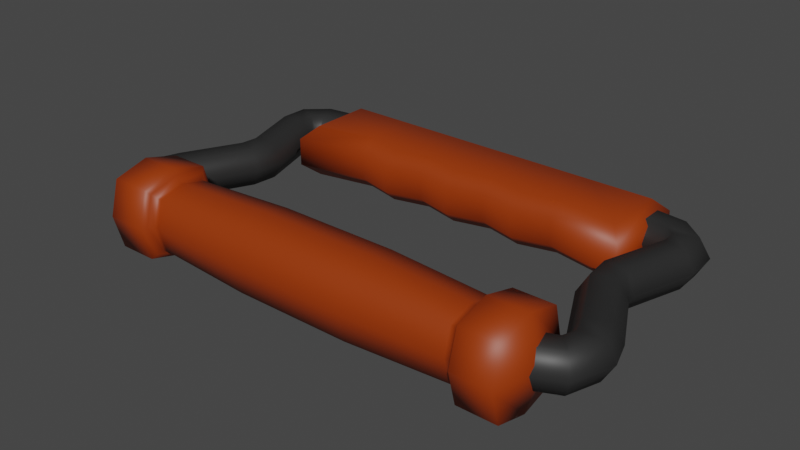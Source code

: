 # Source: handle.blend  (saved by Blender 3.6.14; exported with 4.5.12 LTS)
import bpy
from mathutils import Matrix  # noqa: F401  (used for matrix-valued properties, if any)

bpy.ops.wm.read_factory_settings(use_empty=True)
scene = bpy.context.scene
scene.name = 'Scene'

# ---- collections
col_collection = bpy.data.collections.new('Collection'); scene.collection.children.link(col_collection)

# ---- materials (node trees are filled in below, after node groups)
mat_metal = bpy.data.materials.new('metal')
mat_metal.use_transparent_shadow = False
mat_grip = bpy.data.materials.new('grip')
mat_grip.use_transparent_shadow = False

# ---- material node trees
mat_metal.use_nodes = True; mat_metal.node_tree.nodes.clear()
_N = mat_metal.node_tree.nodes; _L = mat_metal.node_tree.links
n0 = _N.new('ShaderNodeBsdfPrincipled'); n0.name = 'Principled BSDF'; n0.location = (10, 300)
n0.distribution = 'GGX'
n0.subsurface_method = 'RANDOM_WALK_SKIN'
n0.inputs[0].default_value = (0.02198, 0.02198, 0.02198, 1.0)
n0.inputs[3].default_value = 1.45
n0.inputs[27].default_value = (0.0, 0.0, 0.0, 1.0)
n0.inputs[28].default_value = 1.0
n1 = _N.new('ShaderNodeOutputMaterial'); n1.name = 'Material Output'; n1.location = (300, 300)
_L.new(n0.outputs[0], n1.inputs[0])
n1.is_active_output = True
mat_grip.use_nodes = True; mat_grip.node_tree.nodes.clear()
_N = mat_grip.node_tree.nodes; _L = mat_grip.node_tree.links
n0 = _N.new('ShaderNodeBsdfPrincipled'); n0.name = 'Principled BSDF'; n0.location = (10, 300)
n0.distribution = 'GGX'
n0.subsurface_method = 'RANDOM_WALK_SKIN'
n0.inputs[0].default_value = (0.3185, 0.03684, 0.0, 1.0)
n0.inputs[3].default_value = 1.45
n0.inputs[27].default_value = (0.0, 0.0, 0.0, 1.0)
n0.inputs[28].default_value = 1.0
n1 = _N.new('ShaderNodeOutputMaterial'); n1.name = 'Material Output'; n1.location = (300, 300)
_L.new(n0.outputs[0], n1.inputs[0])
n1.is_active_output = True

# ---- world
world_world = bpy.data.worlds.new('World'); scene.world = world_world
world_world.use_nodes = True; world_world.node_tree.nodes.clear()
_N = world_world.node_tree.nodes; _L = world_world.node_tree.links
n0 = _N.new('ShaderNodeOutputWorld'); n0.name = 'World Output'; n0.location = (300, 300)
n1 = _N.new('ShaderNodeBackground'); n1.name = 'Background'; n1.location = (10, 300)
n1.inputs[0].default_value = (0.05088, 0.05088, 0.05088, 1.0)
_L.new(n1.outputs[0], n0.inputs[0])
n0.is_active_output = True
world_world.color = (0.05088, 0.05088, 0.05088)
world_world.use_sun_shadow = False
world_world.sun_shadow_jitter_overblur = 0.0

# ---- meshes
me_cylinder = bpy.data.meshes.new('Cylinder')
me_cylinder.from_pydata([(-5.49, -5.821, -0.433), (-5.139, -5.465, -0.433), (-5.139, -5.465, 0.433), (-5.49, -5.821, 0.433), (-4.961, -6.327, 1.49e-08), (-4.914, -6.082, -0.433), (-4.822, -5.59, -0.433), (-4.776, -5.345, -1.49e-08), (-4.822, -5.59, 0.433), (-4.914, -6.082, 0.433), (-5.666, -5.999, 4.47e-08), (-5.561, -4.561, -0.433), (-4.963, -5.287, -4.47e-08), (-4.872, -4.859, -1.043e-07), (-5.102, -4.76, 0.433), (-5.561, -4.561, 0.433), (-5.986, -5.067, 1.49e-07), (-5.738, -5.1, -0.433), (-5.242, -5.166, -0.433), (-4.994, -5.199, -1.49e-07), (-5.242, -5.166, 0.433), (-5.738, -5.1, 0.433), (-5.79, -4.462, 1.043e-07), (-5.102, -4.76, -0.433), (-4.867, -2.855, -0.433), (-4.37, -2.799, -0.433), (-4.37, -2.799, 0.433), (-4.867, -2.855, 0.433), (-5.143, -3.172, 1.341e-07), (-4.904, -3.245, -0.433), (-4.426, -3.391, -0.433), (-4.187, -3.464, -1.341e-07), (-4.426, -3.391, 0.433), (-4.904, -3.245, 0.433), (-5.116, -2.884, 7.451e-08), (-4.122, -2.77, -7.451e-08), (-5.54, -0.7221, 8.941e-08), (-5.309, -0.8162, -0.433), (-4.846, -1.005, 0.433), (-5.566, -1.51, 1.639e-07), (-5.322, -1.456, -0.433), (-4.834, -1.348, -0.433), (-4.59, -1.295, -1.639e-07), (-4.834, -1.348, 0.433), (-5.322, -1.456, 0.433), (-4.058, -0.01609, 1.639e-07), (-4.038, -0.2653, -0.433), (-4.846, -1.005, -0.433), (-3.998, -0.7637, -0.433), (-4.614, -1.099, -8.941e-08), (-3.979, -1.013, -1.639e-07), (-3.998, -0.7637, 0.433), (-5.309, -0.8162, 0.433), (-4.889, -0.1325, 1.639e-07), (-4.799, -0.3656, -0.433), (-4.618, -0.8319, -0.433), (-4.528, -1.065, -1.639e-07), (-4.618, -0.8319, 0.433), (-4.799, -0.3656, 0.433), (-4.038, -0.2653, 0.433), (4.038, -0.2653, -0.433), (4.799, -0.3656, -0.433), (4.618, -0.8319, -0.433), (4.528, -1.065, -2.32e-07), (4.618, -0.8319, 0.433), (4.799, -0.3656, 0.433), (4.889, -0.1325, -5.913e-07), (5.309, -0.8162, -0.433), (3.998, -0.7637, -0.433), (3.979, -1.013, -1.839e-07), (4.614, -1.099, -3.14e-07), (3.998, -0.7637, 0.433), (4.846, -1.005, 0.433), (4.038, -0.2653, 0.433), (4.058, -0.01609, -5.186e-07), (5.322, -1.456, -0.433), (4.834, -1.348, -0.433), (4.59, -1.295, -2.373e-07), (4.834, -1.348, 0.433), (5.322, -1.456, 0.433), (5.566, -1.51, -6.505e-07), (4.846, -1.005, -0.433), (5.309, -0.8162, 0.433), (5.54, -0.7221, -5.738e-07), (4.122, -2.77, -2.859e-07), (5.116, -2.884, -5.217e-07), (4.904, -3.245, -0.433), (4.426, -3.391, -0.433), (4.187, -3.464, -2.319e-07), (4.426, -3.391, 0.433), (4.904, -3.245, 0.433), (5.143, -3.172, -5.837e-07), (4.867, -2.855, -0.433), (4.37, -2.799, -0.433), (4.37, -2.799, 0.433), (4.867, -2.855, 0.433), (5.102, -4.76, 0.433), (5.79, -4.462, -6.105e-07), (5.738, -5.1, -0.433), (5.242, -5.166, -0.433), (4.994, -5.199, -2.876e-07), (5.242, -5.166, 0.433), (5.738, -5.1, 0.433), (5.986, -5.067, -6.723e-07), (5.561, -4.561, -0.433), (5.102, -4.76, -0.433), (4.872, -4.859, -3.216e-07), (4.963, -5.287, -3.892e-07), (5.561, -4.561, 0.433), (5.666, -5.999, -5.401e-07), (4.914, -6.082, -0.433), (4.822, -5.59, -0.433), (4.776, -5.345, -4.026e-07), (4.822, -5.59, 0.433), (4.914, -6.082, 0.433), (4.961, -6.327, -4.486e-07), (5.49, -5.821, -0.433), (5.139, -5.465, -0.433), (5.139, -5.465, 0.433), (5.49, -5.821, 0.433), (4.853, -6.787, -0.7868), (4.853, -6.787, 0.7868), (-4.853, -6.787, -0.7868), (-4.853, -6.787, 0.7868), (4.853, -5.213, -0.7868), (4.853, -5.213, 0.7868), (-4.853, -5.213, -0.7868), (-4.853, -5.213, 0.7868), (-3.962, -6.787, -0.7868), (3.962, -6.787, -0.7868), (3.962, -6.787, 0.7868), (-3.962, -6.787, 0.7868), (3.962, -5.213, -0.7868), (-3.962, -5.213, -0.7868), (-3.962, -5.213, 0.7868), (3.962, -5.213, 0.7868), (-3.798, -6.587, -0.5867), (3.798, -6.587, -0.5867), (3.798, -6.587, 0.5867), (-3.798, -6.587, 0.5867), (3.798, -5.413, -0.5867), (-3.798, -5.413, -0.5867), (-3.798, -5.413, 0.5867), (3.798, -5.413, 0.5867), (-3.687, -6.587, -0.5867), (3.687, -6.587, -0.5867), (3.687, -6.587, 0.5867), (-3.687, -6.587, 0.5867), (3.687, -5.413, -0.5867), (-3.687, -5.413, -0.5867), (-3.687, -5.413, 0.5867), (3.687, -5.413, 0.5867), (-3.88, -6.687, 0.6867), (-3.88, -5.313, -0.6867), (-3.88, -6.687, -0.6867), (-3.88, -5.313, 0.6867), (3.88, -6.687, -0.6867), (3.88, -5.313, 0.6867), (3.88, -6.687, 0.6867), (3.88, -5.313, -0.6867), (-4.853, -6.0, -1.0), (-4.853, -6.0, 1.0), (4.853, -6.0, -1.0), (4.853, -6.0, 1.0), (-3.962, -6.0, 1.0), (3.962, -6.0, 1.0), (-3.962, -6.0, -1.0), (3.962, -6.0, -1.0), (-3.798, -6.0, -0.7457), (3.798, -6.0, -0.7457), (-3.798, -6.0, 0.7457), (3.798, -6.0, 0.7457), (-3.687, -6.0, 0.7457), (3.687, -6.0, 0.7457), (-3.687, -6.0, -0.7457), (3.687, -6.0, -0.7457), (-3.88, -6.0, 0.8729), (-3.88, -6.0, -0.8729), (3.88, -6.0, -0.8729), (3.88, -6.0, 0.8729), (4.853, -7.0, 0.0), (-4.853, -7.0, 0.0), (-4.853, -5.0, 0.0), (4.853, -5.0, 0.0), (-3.962, -5.0, 0.0), (3.962, -5.0, 0.0), (3.962, -7.0, 0.0), (-3.962, -7.0, 0.0), (3.798, -6.746, 0.0), (-3.798, -6.746, 0.0), (-3.798, -5.254, 0.0), (3.798, -5.254, 0.0), (-3.687, -5.254, 0.0), (3.687, -5.254, 0.0), (3.687, -6.746, 0.0), (-3.687, -6.746, 0.0), (-3.88, -5.127, 0.0), (-3.88, -6.873, 0.0), (3.88, -6.873, 0.0), (3.88, -5.127, 0.0), (5.147, -6.0, 0.0), (-5.147, -6.0, 0.0), (3.934, -1.701, -0.6136), (4.222, -2.053, -0.3258), (3.934, -1.701, 0.6136), (4.222, -2.053, 0.3258), (-3.934, -1.701, -0.6136), (-4.222, -2.053, -0.3258), (-3.934, -1.701, 0.6136), (-4.222, -2.053, 0.3258), (3.934, -0.2168, -0.6136), (4.222, 0.07105, -0.3258), (3.934, -0.2168, 0.6136), (4.222, 0.07105, 0.3258), (-3.934, -0.2168, -0.6136), (-4.222, 0.07105, -0.3258), (-3.934, -0.2168, 0.6136), (-4.222, 0.07105, 0.3258), (-2.533, -1.425, -0.6136), (-2.533, -1.72, -0.3258), (-0.8444, -1.425, -0.6136), (-0.8444, -1.72, -0.3258), (0.8444, -1.425, -0.6136), (0.8444, -1.72, -0.3258), (2.533, -1.72, -0.3258), (2.533, -1.425, -0.6136), (2.533, -1.425, 0.6136), (2.533, -1.72, 0.3258), (0.8444, -1.425, 0.6136), (0.8444, -1.72, 0.3258), (-0.8444, -1.425, 0.6136), (-0.8444, -1.72, 0.3258), (-2.533, -1.72, 0.3258), (-2.533, -1.425, 0.6136), (2.533, -0.2168, -0.6136), (2.533, 0.07105, -0.3258), (0.8444, -0.2168, -0.6136), (0.8444, 0.07105, -0.3258), (-0.8444, -0.2168, -0.6136), (-0.8444, 0.07105, -0.3258), (-2.533, 0.07105, -0.3258), (-2.533, -0.2168, -0.6136), (-2.533, -0.2168, 0.6136), (-2.533, 0.07105, 0.3258), (-0.8444, -0.2168, 0.6136), (-0.8444, 0.07105, 0.3258), (0.8444, -0.2168, 0.6136), (0.8444, 0.07105, 0.3258), (2.533, 0.07105, 0.3258), (2.533, -0.2168, 0.6136), (-1.689, -1.929, -0.3258), (-1.689, -1.633, -0.6136), (-1.689, -1.929, 0.3258), (-1.689, -1.633, 0.6136), (-1.689, 0.07105, -0.3258), (-1.689, -0.2168, -0.6136), (-1.689, 0.07105, 0.3258), (-1.689, -0.2168, 0.6136), (1.192e-07, -1.929, -0.3258), (1.192e-07, -1.633, -0.6136), (0.0, -1.929, 0.3258), (0.0, -1.633, 0.6136), (-3.725e-08, 0.07105, -0.3258), (-2.98e-08, -0.2168, -0.6136), (2.98e-08, 0.07105, 0.3258), (4.47e-08, -0.2168, 0.6136), (1.689, -1.929, -0.3258), (1.689, -1.633, -0.6136), (1.689, -1.929, 0.3258), (1.689, -1.633, 0.6136), (1.689, 0.07105, -0.3258), (1.689, -0.2168, -0.6136), (1.689, 0.07105, 0.3258), (1.689, -0.2168, 0.6136), (-1.35, -6.67, -0.6703), (1.35, -6.67, -0.6703), (1.35, -6.67, 0.6703), (-1.35, -6.67, 0.6703), (1.35, -5.33, -0.6703), (-1.35, -5.33, -0.6703), (-1.35, -5.33, 0.6703), (1.35, -5.33, 0.6703), (-1.35, -6.0, -0.8519), (1.35, -6.0, -0.8519), (-1.35, -6.0, 0.8519), (1.35, -6.0, 0.8519), (1.35, -6.852, 0.0), (-1.35, -6.852, 0.0), (-1.35, -5.148, 0.0), (1.35, -5.148, 0.0)], [], [(4, 10, 0, 5), (5, 0, 1, 6), (6, 1, 12, 7), (7, 12, 2, 8), (8, 2, 3, 9), (9, 3, 10, 4), (16, 22, 11, 17), (17, 11, 23, 18), (18, 23, 13, 19), (19, 13, 14, 20), (2, 20, 21, 3), (20, 14, 15, 21), (21, 15, 22, 16), (3, 21, 16, 10), (12, 19, 20, 2), (1, 18, 19, 12), (0, 17, 18, 1), (10, 16, 17, 0), (22, 28, 29, 11), (13, 31, 32, 14), (15, 33, 28, 22), (14, 32, 33, 15), (28, 34, 24, 29), (29, 24, 25, 30), (30, 25, 35, 31), (31, 35, 26, 32), (32, 26, 27, 33), (33, 27, 34, 28), (34, 39, 40, 24), (23, 30, 31, 13), (24, 40, 41, 25), (39, 36, 37, 40), (40, 37, 47, 41), (41, 47, 49, 42), (42, 49, 38, 43), (43, 38, 52, 44), (44, 52, 36, 39), (92, 75, 80, 85), (27, 44, 39, 34), (35, 42, 43, 26), (26, 43, 44, 27), (25, 41, 42, 35), (53, 45, 46, 54), (54, 46, 48, 55), (55, 48, 50, 56), (56, 50, 51, 57), (38, 57, 58, 52), (57, 51, 59, 58), (58, 59, 45, 53), (52, 58, 53, 36), (49, 56, 57, 38), (47, 55, 56, 49), (37, 54, 55, 47), (36, 53, 54, 37), (83, 66, 65, 82), (82, 65, 64, 72), (108, 90, 89, 96), (66, 74, 73, 65), (94, 78, 77, 84), (93, 76, 75, 92), (81, 62, 61, 67), (67, 61, 66, 83), (62, 68, 60, 61), (64, 71, 69, 63), (70, 63, 62, 81), (72, 64, 63, 70), (84, 77, 76, 93), (77, 70, 81, 76), (95, 79, 78, 94), (85, 80, 79, 95), (86, 92, 85, 91), (65, 73, 71, 64), (88, 84, 93, 87), (78, 72, 70, 77), (61, 60, 74, 66), (96, 89, 88, 106), (75, 67, 83, 80), (63, 69, 68, 62), (76, 81, 67, 75), (91, 85, 95, 90), (97, 91, 90, 108), (106, 88, 87, 105), (116, 98, 103, 109), (79, 82, 72, 78), (118, 101, 100, 107), (90, 95, 94, 89), (11, 29, 30, 23), (87, 93, 92, 86), (89, 94, 84, 88), (80, 83, 82, 79), (99, 105, 104, 98), (103, 97, 108, 102), (102, 108, 96, 101), (113, 118, 107, 112), (107, 100, 99, 117), (115, 109, 119, 114), (98, 104, 97, 103), (105, 87, 86, 104), (111, 117, 116, 110), (119, 102, 101, 118), (109, 103, 102, 119), (104, 86, 91, 97), (114, 119, 118, 113), (117, 99, 98, 116), (112, 107, 117, 111), (101, 96, 106, 100), (110, 116, 109, 115), (100, 106, 105, 99), (187, 131, 123, 181), (201, 161, 127, 182), (185, 135, 125, 183), (200, 163, 121, 180), (167, 132, 124, 162), (165, 130, 121, 163), (161, 123, 131, 164), (179, 158, 130, 165), (160, 126, 133, 166), (178, 159, 132, 167), (182, 127, 134, 184), (199, 157, 135, 185), (180, 121, 130, 186), (197, 152, 131, 187), (198, 158, 138, 188), (195, 147, 139, 189), (196, 155, 142, 190), (193, 151, 143, 191), (177, 153, 141, 168), (175, 148, 140, 169), (176, 152, 139, 170), (173, 146, 138, 171), (170, 139, 147, 172), (285, 276, 146, 173), (168, 141, 149, 174), (283, 278, 148, 175), (190, 142, 150, 192), (289, 281, 151, 193), (188, 138, 146, 194), (287, 277, 147, 195), (164, 131, 152, 176), (166, 133, 153, 177), (184, 134, 155, 196), (189, 139, 152, 197), (186, 130, 158, 198), (191, 143, 157, 199), (169, 140, 159, 178), (171, 138, 158, 179), (143, 171, 179, 157), (137, 169, 178, 156), (128, 166, 177, 154), (134, 164, 176, 155), (275, 283, 175, 145), (136, 168, 174, 144), (281, 285, 173, 151), (142, 170, 172, 150), (151, 173, 171, 143), (155, 176, 170, 142), (145, 175, 169, 137), (154, 177, 168, 136), (156, 178, 167, 129), (122, 160, 166, 128), (157, 179, 165, 135), (127, 161, 164, 134), (135, 165, 163, 125), (129, 167, 162, 120), (183, 125, 163, 200), (181, 123, 161, 201), (122, 181, 201, 160), (124, 183, 200, 162), (140, 191, 199, 159), (129, 186, 198, 156), (136, 189, 197, 154), (133, 184, 196, 153), (274, 287, 195, 144), (137, 188, 194, 145), (278, 289, 193, 148), (141, 190, 192, 149), (148, 193, 191, 140), (153, 196, 190, 141), (144, 195, 189, 136), (156, 198, 188, 137), (154, 197, 187, 128), (120, 180, 186, 129), (159, 199, 185, 132), (126, 182, 184, 133), (162, 200, 180, 120), (132, 185, 183, 124), (160, 201, 182, 126), (128, 187, 181, 122), (216, 208, 233, 242), (206, 214, 241, 218), (215, 217, 243, 240), (225, 234, 210, 202), (249, 226, 204, 212), (207, 209, 217, 215), (235, 248, 213, 211), (242, 233, 253, 257), (244, 230, 261, 265), (246, 228, 269, 273), (219, 232, 209, 207), (220, 238, 263, 259), (222, 236, 271, 267), (273, 269, 226, 249), (218, 241, 255, 251), (240, 243, 256, 254), (239, 245, 264, 262), (237, 247, 272, 270), (211, 213, 205, 203), (259, 263, 236, 222), (251, 255, 238, 220), (221, 231, 252, 250), (258, 260, 231, 221), (250, 252, 232, 219), (270, 272, 248, 235), (266, 268, 229, 223), (254, 256, 245, 239), (223, 229, 260, 258), (257, 253, 230, 244), (267, 271, 234, 225), (262, 264, 247, 237), (224, 227, 268, 266), (265, 261, 228, 246), (225, 202, 203, 224), (233, 208, 209, 232), (214, 206, 207, 215), (208, 216, 217, 209), (241, 214, 215, 240), (249, 212, 213, 248), (202, 210, 211, 203), (212, 204, 205, 213), (206, 218, 219, 207), (251, 220, 221, 250), (259, 222, 223, 258), (267, 225, 224, 266), (204, 226, 227, 205), (269, 228, 229, 268), (261, 230, 231, 260), (253, 233, 232, 252), (210, 234, 235, 211), (271, 236, 237, 270), (263, 238, 239, 262), (255, 241, 240, 254), (216, 242, 243, 217), (257, 244, 245, 256), (265, 246, 247, 264), (273, 249, 248, 272), (218, 251, 250, 219), (230, 253, 252, 231), (238, 255, 254, 239), (242, 257, 256, 243), (220, 259, 258, 221), (228, 261, 260, 229), (236, 263, 262, 237), (244, 265, 264, 245), (222, 267, 266, 223), (226, 269, 268, 227), (234, 271, 270, 235), (246, 273, 272, 247), (203, 205, 227, 224), (149, 192, 288, 279), (279, 288, 289, 278), (145, 194, 286, 275), (275, 286, 287, 274), (150, 172, 284, 280), (280, 284, 285, 281), (144, 174, 282, 274), (274, 282, 283, 275), (194, 146, 276, 286), (286, 276, 277, 287), (192, 150, 280, 288), (288, 280, 281, 289), (174, 149, 279, 282), (282, 279, 278, 283), (172, 147, 277, 284), (284, 277, 276, 285)])
me_cylinder.polygons.foreach_set('use_smooth', [True] * 274)
me_cylinder.polygons.foreach_set('material_index', [0, 0, 0, 0, 0, 0, 0, 0, 0, 0, 0, 0, 0, 0, 0, 0, 0, 0, 0, 0, 0, 0, 0, 0, 0, 0, 0, 0, 0, 0, 0, 0, 0, 0, 0, 0, 0, 0, 0, 0, 0, 0, 0, 0, 0, 0, 0, 0, 0, 0, 0, 0, 0, 0, 0, 0, 0, 0, 0, 0, 0, 0, 0, 0, 0, 0, 0, 0, 0, 0, 0, 0, 0, 0, 0, 0, 0, 0, 0, 0, 0, 0, 0, 0, 0, 0, 0, 0, 0, 0, 0, 0, 0, 0, 0, 0, 0, 0, 0, 0, 0, 0, 0, 0, 0, 0, 0, 0, 1, 1, 1, 1, 1, 1, 1, 1, 1, 1, 1, 1, 1, 1, 1, 1, 1, 1, 1, 1, 1, 1, 1, 1, 1, 1, 1, 1, 1, 1, 1, 1, 1, 1, 1, 1, 1, 1, 1, 1, 1, 1, 1, 1, 1, 1, 1, 1, 1, 1, 1, 1, 1, 1, 1, 1, 1, 1, 1, 1, 1, 1, 1, 1, 1, 1, 1, 1, 1, 1, 1, 1, 1, 1, 1, 1, 1, 1, 1, 1, 1, 1, 1, 1, 1, 1, 1, 1, 1, 1, 1, 1, 1, 1, 1, 1, 1, 1, 1, 1, 1, 1, 1, 1, 1, 1, 1, 1, 1, 1, 1, 1, 1, 1, 1, 1, 1, 1, 1, 1, 1, 1, 1, 1, 1, 1, 1, 1, 1, 1, 1, 1, 1, 1, 1, 1, 1, 1, 1, 1, 1, 1, 1, 1, 1, 1, 1, 1, 1, 1, 1, 1, 1, 1, 1, 1, 1, 1, 1, 1, 1, 1, 1, 1, 1, 1])
_uv = me_cylinder.uv_layers.new(name='UVMap')
_uv.uv.foreach_set('vector', [1.0, 0.75, 1.0, 1.0, 0.8333, 1.0, 0.8333, 0.75, 0.8333, 0.75, 0.8333, 1.0, 0.6667, 1.0, 0.6667, 0.75, 0.6667, 0.75, 0.6667, 1.0, 0.5, 1.0, 0.5, 0.75, 0.5, 0.75, 0.5, 1.0, 0.3333, 1.0, 0.3333, 0.75, 0.3333, 0.75, 0.3333, 1.0, 0.1667, 1.0, 0.1667, 0.75, 0.1667, 0.75, 0.1667, 1.0, -8.941e-08, 1.0, -8.941e-08, 0.75, 1.0, 0.75, 1.0, 1.0, 0.8333, 1.0, 0.8333, 0.75, 0.8333, 0.75, 0.8333, 1.0, 0.6667, 1.0, 0.6667, 0.75, 0.6667, 0.75, 0.6667, 1.0, 0.5, 1.0, 0.5, 0.75, 0.5, 0.75, 0.5, 1.0, 0.3333, 1.0, 0.3333, 0.75, 0.3333, 0.5, 0.3333, 0.75, 0.1667, 0.75, 0.1667, 0.5, 0.3333, 0.75, 0.3333, 1.0, 0.1667, 1.0, 0.1667, 0.75, 0.1667, 0.75, 0.1667, 1.0, -8.941e-08, 1.0, -8.941e-08, 0.75, 0.1667, 0.5, 0.1667, 0.75, -8.941e-08, 0.75, -8.941e-08, 0.5, 0.5, 0.5, 0.5, 0.75, 0.3333, 0.75, 0.3333, 0.5, 0.6667, 0.5, 0.6667, 0.75, 0.5, 0.75, 0.5, 0.5, 0.8333, 0.5, 0.8333, 0.75, 0.6667, 0.75, 0.6667, 0.5, 1.0, 0.5, 1.0, 0.75, 0.8333, 0.75, 0.8333, 0.5, 1.0, 0.5, 1.0, 0.75, 0.8333, 0.75, 0.8333, 0.5, 0.5, 0.5, 0.5, 0.75, 0.3333, 0.75, 0.3333, 0.5, 0.1667, 0.5, 0.1667, 0.75, -8.941e-08, 0.75, -8.941e-08, 0.5, 0.3333, 0.5, 0.3333, 0.75, 0.1667, 0.75, 0.1667, 0.5, 1.0, 0.75, 1.0, 1.0, 0.8333, 1.0, 0.8333, 0.75, 0.8333, 0.75, 0.8333, 1.0, 0.6667, 1.0, 0.6667, 0.75, 0.6667, 0.75, 0.6667, 1.0, 0.5, 1.0, 0.5, 0.75, 0.5, 0.75, 0.5, 1.0, 0.3333, 1.0, 0.3333, 0.75, 0.3333, 0.75, 0.3333, 1.0, 0.1667, 1.0, 0.1667, 0.75, 0.1667, 0.75, 0.1667, 1.0, -8.941e-08, 1.0, -8.941e-08, 0.75, 1.0, 0.5, 1.0, 0.75, 0.8333, 0.75, 0.8333, 0.5, 0.6667, 0.5, 0.6667, 0.75, 0.5, 0.75, 0.5, 0.5, 0.8333, 0.5, 0.8333, 0.75, 0.6667, 0.75, 0.6667, 0.5, 1.0, 0.75, 1.0, 1.0, 0.8333, 1.0, 0.8333, 0.75, 0.8333, 0.75, 0.8333, 1.0, 0.6667, 1.0, 0.6667, 0.75, 0.6667, 0.75, 0.6667, 1.0, 0.5, 1.0, 0.5, 0.75, 0.5, 0.75, 0.5, 1.0, 0.3333, 1.0, 0.3333, 0.75, 0.3333, 0.75, 0.3333, 1.0, 0.1667, 1.0, 0.1667, 0.75, 0.1667, 0.75, 0.1667, 1.0, -8.941e-08, 1.0, -8.941e-08, 0.75, 0.1667, 0.5, 0.1667, 0.75, -8.941e-08, 0.75, -8.941e-08, 0.5, 0.1667, 0.5, 0.1667, 0.75, -8.941e-08, 0.75, -8.941e-08, 0.5, 0.5, 0.5, 0.5, 0.75, 0.3333, 0.75, 0.3333, 0.5, 0.3333, 0.5, 0.3333, 0.75, 0.1667, 0.75, 0.1667, 0.5, 0.6667, 0.5, 0.6667, 0.75, 0.5, 0.75, 0.5, 0.5, 1.0, 0.75, 1.0, 1.0, 0.8333, 1.0, 0.8333, 0.75, 0.8333, 0.75, 0.8333, 1.0, 0.6667, 1.0, 0.6667, 0.75, 0.6667, 0.75, 0.6667, 1.0, 0.5, 1.0, 0.5, 0.75, 0.5, 0.75, 0.5, 1.0, 0.3333, 1.0, 0.3333, 0.75, 0.3333, 0.5, 0.3333, 0.75, 0.1667, 0.75, 0.1667, 0.5, 0.3333, 0.75, 0.3333, 1.0, 0.1667, 1.0, 0.1667, 0.75, 0.1667, 0.75, 0.1667, 1.0, -8.941e-08, 1.0, -8.941e-08, 0.75, 0.1667, 0.5, 0.1667, 0.75, -8.941e-08, 0.75, -8.941e-08, 0.5, 0.5, 0.5, 0.5, 0.75, 0.3333, 0.75, 0.3333, 0.5, 0.6667, 0.5, 0.6667, 0.75, 0.5, 0.75, 0.5, 0.5, 0.8333, 0.5, 0.8333, 0.75, 0.6667, 0.75, 0.6667, 0.5, 1.0, 0.5, 1.0, 0.75, 0.8333, 0.75, 0.8333, 0.5, 1.0, 0.5, 1.0, 0.75, 0.8333, 0.75, 0.8333, 0.5, 0.8333, 0.5, 0.8333, 0.75, 0.6667, 0.75, 0.6667, 0.5, 0.8333, 0.5, 0.8333, 0.75, 0.6667, 0.75, 0.6667, 0.5, 1.0, 0.75, 1.0, 1.0, 0.8333, 1.0, 0.8333, 0.75, 0.6667, 0.5, 0.6667, 0.75, 0.5, 0.75, 0.5, 0.5, 0.3333, 0.5, 0.3333, 0.75, 0.1667, 0.75, 0.1667, 0.5, 0.3333, 0.5, 0.3333, 0.75, 0.1667, 0.75, 0.1667, 0.5, 0.1667, 0.5, 0.1667, 0.75, -8.941e-08, 0.75, -8.941e-08, 0.5, 0.3333, 0.75, 0.3333, 1.0, 0.1667, 1.0, 0.1667, 0.75, 0.6667, 0.75, 0.6667, 1.0, 0.5, 1.0, 0.5, 0.75, 0.5, 0.5, 0.5, 0.75, 0.3333, 0.75, 0.3333, 0.5, 0.6667, 0.5, 0.6667, 0.75, 0.5, 0.75, 0.5, 0.5, 0.5, 0.5, 0.5, 0.75, 0.3333, 0.75, 0.3333, 0.5, 0.5, 0.75, 0.5, 1.0, 0.3333, 1.0, 0.3333, 0.75, 0.8333, 0.5, 0.8333, 0.75, 0.6667, 0.75, 0.6667, 0.5, 1.0, 0.5, 1.0, 0.75, 0.8333, 0.75, 0.8333, 0.5, 0.1667, 0.75, 0.1667, 1.0, -8.941e-08, 1.0, -8.941e-08, 0.75, 0.8333, 0.75, 0.8333, 1.0, 0.6667, 1.0, 0.6667, 0.75, 0.5, 0.75, 0.5, 1.0, 0.3333, 1.0, 0.3333, 0.75, 0.6667, 0.75, 0.6667, 1.0, 0.5, 1.0, 0.5, 0.75, 0.1667, 0.75, 0.1667, 1.0, -8.941e-08, 1.0, -8.941e-08, 0.75, 0.6667, 0.5, 0.6667, 0.75, 0.5, 0.75, 0.5, 0.5, 0.1667, 0.75, 0.1667, 1.0, -8.941e-08, 1.0, -8.941e-08, 0.75, 0.5, 0.75, 0.5, 1.0, 0.3333, 1.0, 0.3333, 0.75, 0.3333, 0.75, 0.3333, 1.0, 0.1667, 1.0, 0.1667, 0.75, 1.0, 0.75, 1.0, 1.0, 0.8333, 1.0, 0.8333, 0.75, 1.0, 0.5, 1.0, 0.75, 0.8333, 0.75, 0.8333, 0.5, 0.5, 0.5, 0.5, 0.75, 0.3333, 0.75, 0.3333, 0.5, 0.1667, 0.5, 0.1667, 0.75, -8.941e-08, 0.75, -8.941e-08, 0.5, 0.8333, 0.75, 0.8333, 1.0, 0.6667, 1.0, 0.6667, 0.75, 0.6667, 0.5, 0.6667, 0.75, 0.5, 0.75, 0.5, 0.5, 0.8333, 0.75, 0.8333, 1.0, 0.6667, 1.0, 0.6667, 0.75, 0.8333, 0.5, 0.8333, 0.75, 0.6667, 0.75, 0.6667, 0.5, 0.3333, 0.75, 0.3333, 1.0, 0.1667, 1.0, 0.1667, 0.75, 0.6667, 0.75, 0.6667, 1.0, 0.5, 1.0, 0.5, 0.75, 1.0, 0.75, 1.0, 1.0, 0.8333, 1.0, 0.8333, 0.75, 0.3333, 0.75, 0.3333, 1.0, 0.1667, 1.0, 0.1667, 0.75, 1.0, 0.75, 1.0, 1.0, 0.8333, 1.0, 0.8333, 0.75, 0.8333, 0.75, 0.8333, 1.0, 0.6667, 1.0, 0.6667, 0.75, 0.6667, 0.75, 0.6667, 1.0, 0.5, 1.0, 0.5, 0.75, 0.5, 0.5, 0.5, 0.75, 0.3333, 0.75, 0.3333, 0.5, 1.0, 0.75, 1.0, 1.0, 0.8333, 1.0, 0.8333, 0.75, 0.1667, 0.75, 0.1667, 1.0, -8.941e-08, 1.0, -8.941e-08, 0.75, 0.3333, 0.5, 0.3333, 0.75, 0.1667, 0.75, 0.1667, 0.5, 0.3333, 0.75, 0.3333, 1.0, 0.1667, 1.0, 0.1667, 0.75, 0.8333, 0.5, 0.8333, 0.75, 0.6667, 0.75, 0.6667, 0.5, 1.0, 0.5, 1.0, 0.75, 0.8333, 0.75, 0.8333, 0.5, 0.1667, 0.5, 0.1667, 0.75, -8.941e-08, 0.75, -8.941e-08, 0.5, 0.8333, 0.75, 0.8333, 1.0, 0.6667, 1.0, 0.6667, 0.75, 0.3333, 0.5, 0.3333, 0.75, 0.1667, 0.75, 0.1667, 0.5, 0.5, 0.75, 0.5, 1.0, 0.3333, 1.0, 0.3333, 0.75, 0.6667, 0.75, 0.6667, 1.0, 0.5, 1.0, 0.5, 0.75, 0.1667, 0.75, 0.1667, 1.0, -8.941e-08, 1.0, -8.941e-08, 0.75, 0.5, 0.75, 0.5, 1.0, 0.3333, 1.0, 0.3333, 0.75, 0.5, 0.1667, 0.625, 0.1667, 0.625, 0.25, 0.5, 0.25, 0.5, 0.375, 0.625, 0.375, 0.625, 0.5, 0.5, 0.5, 0.5, 0.6667, 0.625, 0.6667, 0.625, 0.75, 0.5, 0.75, 0.5, 0.875, 0.625, 0.875, 0.625, 1.0, 0.5, 1.0, 0.25, 0.6667, 0.375, 0.6667, 0.375, 0.75, 0.25, 0.75, 0.75, 0.6667, 0.875, 0.6667, 0.875, 0.75, 0.75, 0.75, 0.75, 0.5, 0.875, 0.5, 0.875, 0.5833, 0.75, 0.5833, 0.75, 0.6528, 0.875, 0.6528, 0.875, 0.6667, 0.75, 0.6667, 0.25, 0.5, 0.375, 0.5, 0.375, 0.5833, 0.25, 0.5833, 0.25, 0.6528, 0.375, 0.6528, 0.375, 0.6667, 0.25, 0.6667, 0.5, 0.5, 0.625, 0.5, 0.625, 0.5833, 0.5, 0.5833, 0.5, 0.6528, 0.625, 0.6528, 0.625, 0.6667, 0.5, 0.6667, 0.5, 0.0, 0.625, 0.0, 0.625, 0.08333, 0.5, 0.08333, 0.5, 0.1528, 0.625, 0.1528, 0.625, 0.1667, 0.5, 0.1667, 0.5, 0.09722, 0.625, 0.09722, 0.625, 0.1111, 0.5, 0.1111, 0.5, 0.1296, 0.625, 0.1296, 0.625, 0.1389, 0.5, 0.1389, 0.5, 0.5972, 0.625, 0.5972, 0.625, 0.6111, 0.5, 0.6111, 0.5, 0.6296, 0.625, 0.6296, 0.625, 0.6389, 0.5, 0.6389, 0.25, 0.5972, 0.375, 0.5972, 0.375, 0.6111, 0.25, 0.6111, 0.25, 0.6296, 0.375, 0.6296, 0.375, 0.6389, 0.25, 0.6389, 0.75, 0.5972, 0.875, 0.5972, 0.875, 0.6111, 0.75, 0.6111, 0.75, 0.6296, 0.875, 0.6296, 0.875, 0.6389, 0.75, 0.6389, 0.75, 0.6111, 0.875, 0.6111, 0.875, 0.6204, 0.75, 0.6204, 0.75, 0.6265, 0.875, 0.6265, 0.875, 0.6296, 0.75, 0.6296, 0.25, 0.6111, 0.375, 0.6111, 0.375, 0.6204, 0.25, 0.6204, 0.25, 0.6265, 0.375, 0.6265, 0.375, 0.6296, 0.25, 0.6296, 0.5, 0.6111, 0.625, 0.6111, 0.625, 0.6204, 0.5, 0.6204, 0.5, 0.6265, 0.625, 0.6265, 0.625, 0.6296, 0.5, 0.6296, 0.5, 0.1111, 0.625, 0.1111, 0.625, 0.1204, 0.5, 0.1204, 0.5, 0.1265, 0.625, 0.1265, 0.625, 0.1296, 0.5, 0.1296, 0.75, 0.5833, 0.875, 0.5833, 0.875, 0.5972, 0.75, 0.5972, 0.25, 0.5833, 0.375, 0.5833, 0.375, 0.5972, 0.25, 0.5972, 0.5, 0.5833, 0.625, 0.5833, 0.625, 0.5972, 0.5, 0.5972, 0.5, 0.1389, 0.625, 0.1389, 0.625, 0.1528, 0.5, 0.1528, 0.5, 0.08333, 0.625, 0.08333, 0.625, 0.09722, 0.5, 0.09722, 0.5, 0.6389, 0.625, 0.6389, 0.625, 0.6528, 0.5, 0.6528, 0.25, 0.6389, 0.375, 0.6389, 0.375, 0.6528, 0.25, 0.6528, 0.75, 0.6389, 0.875, 0.6389, 0.875, 0.6528, 0.75, 0.6528, 0.625, 0.6389, 0.75, 0.6389, 0.75, 0.6528, 0.625, 0.6528, 0.125, 0.6389, 0.25, 0.6389, 0.25, 0.6528, 0.125, 0.6528, 0.125, 0.5833, 0.25, 0.5833, 0.25, 0.5972, 0.125, 0.5972, 0.625, 0.5833, 0.75, 0.5833, 0.75, 0.5972, 0.625, 0.5972, 0.125, 0.6265, 0.25, 0.6265, 0.25, 0.6296, 0.125, 0.6296, 0.125, 0.6111, 0.25, 0.6111, 0.25, 0.6204, 0.125, 0.6204, 0.625, 0.6265, 0.75, 0.6265, 0.75, 0.6296, 0.625, 0.6296, 0.625, 0.6111, 0.75, 0.6111, 0.75, 0.6204, 0.625, 0.6204, 0.625, 0.6296, 0.75, 0.6296, 0.75, 0.6389, 0.625, 0.6389, 0.625, 0.5972, 0.75, 0.5972, 0.75, 0.6111, 0.625, 0.6111, 0.125, 0.6296, 0.25, 0.6296, 0.25, 0.6389, 0.125, 0.6389, 0.125, 0.5972, 0.25, 0.5972, 0.25, 0.6111, 0.125, 0.6111, 0.125, 0.6528, 0.25, 0.6528, 0.25, 0.6667, 0.125, 0.6667, 0.125, 0.5, 0.25, 0.5, 0.25, 0.5833, 0.125, 0.5833, 0.625, 0.6528, 0.75, 0.6528, 0.75, 0.6667, 0.625, 0.6667, 0.625, 0.5, 0.75, 0.5, 0.75, 0.5833, 0.625, 0.5833, 0.625, 0.6667, 0.75, 0.6667, 0.75, 0.75, 0.625, 0.75, 0.125, 0.6667, 0.25, 0.6667, 0.25, 0.75, 0.125, 0.75, 0.5, 0.75, 0.625, 0.75, 0.625, 0.875, 0.5, 0.875, 0.5, 0.25, 0.625, 0.25, 0.625, 0.375, 0.5, 0.375, 0.375, 0.25, 0.5, 0.25, 0.5, 0.375, 0.375, 0.375, 0.375, 0.75, 0.5, 0.75, 0.5, 0.875, 0.375, 0.875, 0.375, 0.6389, 0.5, 0.6389, 0.5, 0.6528, 0.375, 0.6528, 0.375, 0.08333, 0.5, 0.08333, 0.5, 0.09722, 0.375, 0.09722, 0.375, 0.1389, 0.5, 0.1389, 0.5, 0.1528, 0.375, 0.1528, 0.375, 0.5833, 0.5, 0.5833, 0.5, 0.5972, 0.375, 0.5972, 0.375, 0.1265, 0.5, 0.1265, 0.5, 0.1296, 0.375, 0.1296, 0.375, 0.1111, 0.5, 0.1111, 0.5, 0.1204, 0.375, 0.1204, 0.375, 0.6265, 0.5, 0.6265, 0.5, 0.6296, 0.375, 0.6296, 0.375, 0.6111, 0.5, 0.6111, 0.5, 0.6204, 0.375, 0.6204, 0.375, 0.6296, 0.5, 0.6296, 0.5, 0.6389, 0.375, 0.6389, 0.375, 0.5972, 0.5, 0.5972, 0.5, 0.6111, 0.375, 0.6111, 0.375, 0.1296, 0.5, 0.1296, 0.5, 0.1389, 0.375, 0.1389, 0.375, 0.09722, 0.5, 0.09722, 0.5, 0.1111, 0.375, 0.1111, 0.375, 0.1528, 0.5, 0.1528, 0.5, 0.1667, 0.375, 0.1667, 0.375, 0.0, 0.5, 0.0, 0.5, 0.08333, 0.375, 0.08333, 0.375, 0.6528, 0.5, 0.6528, 0.5, 0.6667, 0.375, 0.6667, 0.375, 0.5, 0.5, 0.5, 0.5, 0.5833, 0.375, 0.5833, 0.375, 0.875, 0.5, 0.875, 0.5, 1.0, 0.375, 1.0, 0.375, 0.6667, 0.5, 0.6667, 0.5, 0.75, 0.375, 0.75, 0.375, 0.375, 0.5, 0.375, 0.5, 0.5, 0.375, 0.5, 0.375, 0.1667, 0.5, 0.1667, 0.5, 0.25, 0.375, 0.25, 0.6604, 0.5085, 0.839, 0.5085, 0.8338, 0.55, 0.6652, 0.55, 0.161, 0.5085, 0.3396, 0.5085, 0.3348, 0.55, 0.1662, 0.55, 0.4336, 0.5, 0.5664, 0.5, 0.5664, 0.55, 0.4336, 0.55, 0.1662, 0.7, 0.3348, 0.7, 0.3396, 0.7415, 0.161, 0.7415, 0.6652, 0.7, 0.8338, 0.7, 0.839, 0.7415, 0.6604, 0.7415, 0.4336, 0.25, 0.5664, 0.25, 0.5664, 0.5, 0.4336, 0.5, 0.4336, 0.7, 0.5664, 0.7, 0.5664, 0.75, 0.4336, 0.75, 0.6652, 0.55, 0.8338, 0.55, 0.838, 0.575, 0.661, 0.575, 0.6652, 0.6, 0.8337, 0.6, 0.838, 0.625, 0.661, 0.625, 0.6652, 0.65, 0.8337, 0.65, 0.838, 0.675, 0.661, 0.675, 0.4336, 0.2, 0.5664, 0.2, 0.5664, 0.25, 0.4336, 0.25, 0.1663, 0.6, 0.3348, 0.6, 0.339, 0.625, 0.162, 0.625, 0.1663, 0.65, 0.3348, 0.65, 0.339, 0.675, 0.162, 0.675, 0.661, 0.675, 0.838, 0.675, 0.8338, 0.7, 0.6652, 0.7, 0.1662, 0.55, 0.3348, 0.55, 0.339, 0.575, 0.162, 0.575, 0.4336, 0.55, 0.5664, 0.55, 0.5664, 0.575, 0.4336, 0.575, 0.4336, 0.6, 0.5664, 0.6, 0.5664, 0.625, 0.4336, 0.625, 0.4336, 0.65, 0.5664, 0.65, 0.5664, 0.675, 0.4336, 0.675, 0.4336, 0.75, 0.5664, 0.75, 0.5664, 1.0, 0.4336, 1.0, 0.162, 0.625, 0.339, 0.625, 0.3348, 0.65, 0.1663, 0.65, 0.162, 0.575, 0.339, 0.575, 0.3348, 0.6, 0.1663, 0.6, 0.4336, 0.15, 0.5664, 0.15, 0.5664, 0.175, 0.4336, 0.175, 0.4336, 0.125, 0.5664, 0.125, 0.5664, 0.15, 0.4336, 0.15, 0.4336, 0.175, 0.5664, 0.175, 0.5664, 0.2, 0.4336, 0.2, 0.4336, 0.675, 0.5664, 0.675, 0.5664, 0.7, 0.4336, 0.7, 0.4336, 0.075, 0.5664, 0.075, 0.5664, 0.1, 0.4336, 0.1, 0.4336, 0.575, 0.5664, 0.575, 0.5664, 0.6, 0.4336, 0.6, 0.4336, 0.1, 0.5664, 0.1, 0.5664, 0.125, 0.4336, 0.125, 0.661, 0.575, 0.838, 0.575, 0.8337, 0.6, 0.6652, 0.6, 0.162, 0.675, 0.339, 0.675, 0.3348, 0.7, 0.1662, 0.7, 0.4336, 0.625, 0.5664, 0.625, 0.5664, 0.65, 0.4336, 0.65, 0.4336, 0.05, 0.5664, 0.05, 0.5664, 0.075, 0.4336, 0.075, 0.661, 0.625, 0.838, 0.625, 0.8337, 0.65, 0.6652, 0.65, 0.1662, 0.7, 0.161, 0.7415, 0.125, 0.75, 0.125, 0.7, 0.625, 0.2, 0.625, 0.2398, 0.5664, 0.25, 0.5664, 0.2, 0.3396, 0.5085, 0.161, 0.5085, 0.125, 0.5, 0.375, 0.5, 0.625, 0.2915, 0.625, 0.4661, 0.5664, 0.5, 0.5664, 0.25, 0.3348, 0.55, 0.3396, 0.5085, 0.4336, 0.5, 0.4336, 0.55, 0.6652, 0.7, 0.6604, 0.7415, 0.5664, 0.75, 0.5664, 0.7, 0.161, 0.7415, 0.3396, 0.7415, 0.375, 0.75, 0.125, 0.75, 0.625, 0.7839, 0.625, 0.9585, 0.5664, 1.0, 0.5664, 0.75, 0.161, 0.5085, 0.1662, 0.55, 0.125, 0.55, 0.125, 0.5, 0.162, 0.575, 0.1663, 0.6, 0.125, 0.6, 0.125, 0.575, 0.162, 0.625, 0.1663, 0.65, 0.125, 0.65, 0.125, 0.625, 0.162, 0.675, 0.1662, 0.7, 0.125, 0.7, 0.125, 0.675, 0.625, 0.01018, 0.625, 0.05, 0.5664, 0.05, 0.5664, 0.0, 0.625, 0.07704, 0.625, 0.1, 0.5664, 0.1, 0.5664, 0.075, 0.625, 0.127, 0.625, 0.15, 0.5664, 0.15, 0.5664, 0.125, 0.625, 0.177, 0.625, 0.2, 0.5664, 0.2, 0.5664, 0.175, 0.3396, 0.7415, 0.3348, 0.7, 0.4336, 0.7, 0.4336, 0.75, 0.339, 0.675, 0.3348, 0.65, 0.4336, 0.65, 0.4336, 0.675, 0.339, 0.625, 0.3348, 0.6, 0.4336, 0.6, 0.4336, 0.625, 0.339, 0.575, 0.3348, 0.55, 0.4336, 0.55, 0.4336, 0.575, 0.6604, 0.5085, 0.6652, 0.55, 0.5664, 0.55, 0.5664, 0.5, 0.661, 0.575, 0.6652, 0.6, 0.5664, 0.6, 0.5664, 0.575, 0.661, 0.625, 0.6652, 0.65, 0.5664, 0.65, 0.5664, 0.625, 0.661, 0.675, 0.6652, 0.7, 0.5664, 0.7, 0.5664, 0.675, 0.1662, 0.55, 0.162, 0.575, 0.125, 0.575, 0.125, 0.55, 0.625, 0.15, 0.625, 0.173, 0.5664, 0.175, 0.5664, 0.15, 0.3348, 0.6, 0.339, 0.575, 0.4336, 0.575, 0.4336, 0.6, 0.6652, 0.55, 0.661, 0.575, 0.5664, 0.575, 0.5664, 0.55, 0.1663, 0.6, 0.162, 0.625, 0.125, 0.625, 0.125, 0.6, 0.625, 0.1, 0.625, 0.123, 0.5664, 0.125, 0.5664, 0.1, 0.3348, 0.65, 0.339, 0.625, 0.4336, 0.625, 0.4336, 0.65, 0.6652, 0.6, 0.661, 0.625, 0.5664, 0.625, 0.5664, 0.6, 0.1663, 0.65, 0.162, 0.675, 0.125, 0.675, 0.125, 0.65, 0.625, 0.05, 0.625, 0.07296, 0.5664, 0.075, 0.5664, 0.05, 0.3348, 0.7, 0.339, 0.675, 0.4336, 0.675, 0.4336, 0.7, 0.6652, 0.65, 0.661, 0.675, 0.5664, 0.675, 0.5664, 0.65, 0.4336, 0.0, 0.5664, 0.0, 0.5664, 0.05, 0.4336, 0.05, 0.375, 0.6204, 0.5, 0.6204, 0.5, 0.6235, 0.375, 0.6235, 0.375, 0.6235, 0.5, 0.6235, 0.5, 0.6265, 0.375, 0.6265, 0.375, 0.1204, 0.5, 0.1204, 0.5, 0.1235, 0.375, 0.1235, 0.375, 0.1235, 0.5, 0.1235, 0.5, 0.1265, 0.375, 0.1265, 0.625, 0.6204, 0.75, 0.6204, 0.75, 0.6235, 0.625, 0.6235, 0.625, 0.6235, 0.75, 0.6235, 0.75, 0.6265, 0.625, 0.6265, 0.125, 0.6204, 0.25, 0.6204, 0.25, 0.6235, 0.125, 0.6235, 0.125, 0.6235, 0.25, 0.6235, 0.25, 0.6265, 0.125, 0.6265, 0.5, 0.1204, 0.625, 0.1204, 0.625, 0.1235, 0.5, 0.1235, 0.5, 0.1235, 0.625, 0.1235, 0.625, 0.1265, 0.5, 0.1265, 0.5, 0.6204, 0.625, 0.6204, 0.625, 0.6235, 0.5, 0.6235, 0.5, 0.6235, 0.625, 0.6235, 0.625, 0.6265, 0.5, 0.6265, 0.25, 0.6204, 0.375, 0.6204, 0.375, 0.6235, 0.25, 0.6235, 0.25, 0.6235, 0.375, 0.6235, 0.375, 0.6265, 0.25, 0.6265, 0.75, 0.6204, 0.875, 0.6204, 0.875, 0.6235, 0.75, 0.6235, 0.75, 0.6235, 0.875, 0.6235, 0.875, 0.6265, 0.75, 0.6265])
me_cylinder.materials.append(mat_metal)
me_cylinder.materials.append(mat_grip)
me_cylinder.update()

# ---- objects
ob_handle = bpy.data.objects.new('handle', me_cylinder)

# ---- transforms, parenting, visibility, modifiers, constraints
ob_handle.location = (0.0, 0.0, 0.0)

# ---- collection membership
col_collection.objects.link(ob_handle)

# ---- scene / render settings (as saved in the file)
scene.frame_start = 1; scene.frame_end = 250; scene.frame_set(1)
scene.render.engine = 'BLENDER_EEVEE_NEXT'
scene.cycles.sampling_pattern = 'TABULATED_SOBOL'
scene.view_settings.view_transform = 'Filmic'
bpy.context.view_layer.update()

# ---- added for rendering (the .blend has no active camera and no usable light): camera, sun
cam_auto = bpy.data.cameras.new('AutoCamera')
cam_auto.lens = 50.0
cam_auto.sensor_width = 36.0
cam_auto.clip_end = 1000.0
ob_auto_camera = bpy.data.objects.new('AutoCamera', cam_auto)
scene.collection.objects.link(ob_auto_camera)
ob_auto_camera.location = (12.9962, -19.06, 10.397)
ob_auto_camera.rotation_euler = (1.09748, -7.21219e-08, 0.694738)
scene.camera = ob_auto_camera
light_auto_sun = bpy.data.lights.new('AutoSun', 'SUN')
light_auto_sun.energy = 3.0
light_auto_sun.angle = 0.0523599
ob_auto_sun = bpy.data.objects.new('AutoSun', light_auto_sun)
scene.collection.objects.link(ob_auto_sun)
ob_auto_sun.rotation_euler = (0.872665, 0.174533, 0.523599)
bpy.context.view_layer.update()
